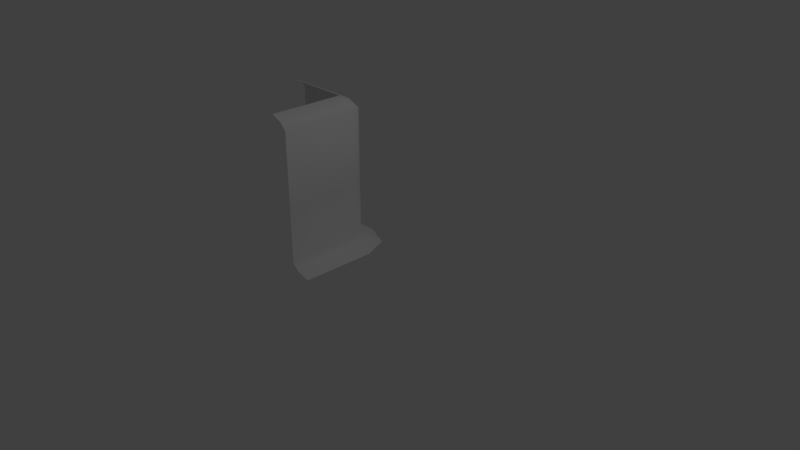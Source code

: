 # Source: Cliff_Face_Dirt_Corner_High_03.blend  (saved by Blender 2.79.0; exported with 4.5.12 LTS)
import bpy
from mathutils import Matrix  # noqa: F401  (used for matrix-valued properties, if any)

bpy.ops.wm.read_factory_settings(use_empty=True)
scene = bpy.context.scene
scene.name = 'Scene'

# ---- collections
col_collection_1 = bpy.data.collections.new('Collection 1'); scene.collection.children.link(col_collection_1)

# ---- materials (node trees are filled in below, after node groups)
mat_grassland_tileatlas_01 = bpy.data.materials.new('Grassland_Tileatlas_01')
mat_grassland_tileatlas_01.alpha_threshold = 0.0
mat_grassland_tileatlas_01.use_transparent_shadow = False
mat_grassland_tileatlas_01.roughness = 0.5
mat_grassland_tileatlas_01.line_color = (0.0, 0.0, 0.0, 1.0)

# ---- material node trees

# ---- world
world_world = bpy.data.worlds.new('World'); scene.world = world_world
world_world.color = (0.05088, 0.05088, 0.05088)
world_world.use_sun_shadow = False
world_world.sun_shadow_jitter_overblur = 0.0
world_world.cycles.sampling_method = 'MANUAL'

# ---- cameras
cam_camera = bpy.data.cameras.new('Camera')
cam_camera.clip_end = 100.0
cam_camera.lens = 35.0
cam_camera.sensor_width = 32.0
cam_camera.sensor_height = 18.0
cam_camera.ortho_scale = 7.314
cam_camera.dof.focus_distance = 0.0
cam_camera.dof.aperture_fstop = 128.0

# ---- lights
light_lamp = bpy.data.lights.new('Lamp', 'POINT')
light_lamp.transmission_factor = 0.0
light_lamp.cutoff_distance = 30.0
light_lamp.energy = 100.0
light_lamp.shadow_buffer_clip_start = 1.001
light_lamp.shadow_soft_size = 0.1
light_lamp.shadow_maximum_resolution = 0.006
light_lamp.use_absolute_resolution = True

# ---- meshes
me_cube = bpy.data.meshes.new('Cube')
me_cube.from_pydata([(0.0, 0.0, 0.0), (-0.2715, 0.0, 0.1318), (-1.5, 0.1386, 1.94), (-0.2715, -1.0, 0.8512), (-0.1738, -1.0, 0.04975), (-0.1692, 0.0, 0.04975), (-0.2715, -1.0, 0.1318), (-0.5, 0.2285, 1.851), (0.0, -1.0, 0.0), (-0.1464, 0.3536, -0.0001117), (-0.5, 0.1386, 1.94), (-1.5, 0.2285, 1.851), (-0.5, -1.0, 2.0), (-0.2664, 0.2339, 0.04964), (-0.5, 0.0, 2.0), (-0.3384, 0.1616, 1.851), (-0.4023, 0.09797, 1.94), (-0.3614, 0.0, 1.94), (-0.3614, -1.0, 1.94), (-0.3387, 0.1616, 0.1317), (-0.3387, 0.1616, 0.8511), (-0.2715, 0.0, 1.851), (-0.1467, 0.3536, -0.0001117), (-1.5, 0.5, 2.98e-08), (-0.2715, -1.0, 1.851), (-1.5, 0.2285, 0.8512), (-1.5, 0.2285, 0.1318), (-0.5, 0.2285, 0.8512), (-0.5, 0.3262, 0.04975), (-1.5, 0.3308, 0.04975), (-0.5, 0.2285, 0.1318), (-0.2715, 0.0, 0.8512), (-0.5, 0.5, 2.98e-08), (-1.5, 0.0, 2.0)], [], [(4, 5, 1, 6), (6, 1, 31, 3), (8, 0, 5, 4), (15, 7, 10, 16), (14, 16, 10), (21, 15, 16, 17), (14, 17, 16), (10, 2, 33, 14), (7, 11, 2, 10), (18, 17, 14, 12), (24, 21, 17, 18), (28, 29, 26, 30), (30, 26, 25, 27), (32, 23, 29, 28), (7, 15, 20, 27), (15, 21, 31, 20), (1, 19, 20, 31), (5, 13, 19, 1), (0, 9, 13, 5), (27, 25, 11, 7), (3, 31, 21, 24), (19, 30, 27, 20), (13, 28, 30, 19), (22, 32, 28, 13)])
me_cube.polygons.foreach_set('use_smooth', [True] * 24)
_uv = me_cube.uv_layers.new(name='UVMap')
_uv.uv.foreach_set('vector', [0.7501, 0.8282, 0.8749, 0.8282, 0.8749, 0.8437, 0.7501, 0.8437, 0.7501, 0.8751, 0.8749, 0.8751, 0.8749, 0.9999, 0.7501, 0.9999, 0.8749, 0.8126, 0.7501, 0.8126, 0.7501, 0.828, 0.8749, 0.828, 0.7773, 0.8828, 0.7578, 0.8828, 0.7578, 0.8984, 0.7773, 0.8984, 0.7656, 0.875, 0.7539, 0.8595, 0.7734, 0.8594, 0.7578, 0.8516, 0.7812, 0.8516, 0.7734, 0.8672, 0.7578, 0.8672, 0.7578, 0.875, 0.7501, 0.8595, 0.7617, 0.8595, 0.7501, 0.8595, 0.8749, 0.8595, 0.8749, 0.8749, 0.7501, 0.8749, 0.8749, 0.8438, 0.7501, 0.8438, 0.7501, 0.8593, 0.8749, 0.8593, 0.7501, 0.8595, 0.8749, 0.8595, 0.8749, 0.8749, 0.7501, 0.8749, 0.8749, 0.8438, 0.7501, 0.8438, 0.7501, 0.8593, 0.8749, 0.8593, 0.7501, 0.8282, 0.8749, 0.8282, 0.8749, 0.8437, 0.7501, 0.8437, 0.7501, 0.8751, 0.8749, 0.8751, 0.8749, 0.9999, 0.7501, 0.9999, 0.8749, 0.8126, 0.7501, 0.8126, 0.7501, 0.828, 0.8749, 0.828, 0.9374, 0.9999, 0.9063, 0.9999, 0.9063, 0.8751, 0.9374, 0.8751, 0.9062, 0.9999, 0.8751, 0.9999, 0.8751, 0.8751, 0.9062, 0.8751, 0.8751, 0.8751, 0.9062, 0.8751, 0.9062, 0.9999, 0.8751, 0.9999, 0.7539, 0.8242, 0.7852, 0.8242, 0.7812, 0.8398, 0.7578, 0.8398, 0.75, 0.8125, 0.7852, 0.8125, 0.7812, 0.8281, 0.7539, 0.8281, 0.7501, 0.8751, 0.8749, 0.8751, 0.8749, 0.9999, 0.7501, 0.9999, 0.7501, 0.8751, 0.8749, 0.8751, 0.8749, 0.9999, 0.7501, 0.9999, 0.9063, 0.8751, 0.9374, 0.8751, 0.9374, 0.9999, 0.9063, 0.9999, 0.75, 0.8282, 0.7812, 0.8282, 0.7773, 0.8437, 0.754, 0.8437, 0.754, 0.8126, 0.7852, 0.8125, 0.7812, 0.8281, 0.7578, 0.8281])
me_cube.materials.append(mat_grassland_tileatlas_01)
me_cube.use_remesh_preserve_volume = False
me_cube.use_remesh_preserve_attributes = False
me_cube.use_mirror_vertex_groups = False
me_cube.update()

# ---- objects
ob_cube = bpy.data.objects.new('Cube', me_cube)
ob_lamp = bpy.data.objects.new('Lamp', light_lamp)
ob_camera = bpy.data.objects.new('Camera', cam_camera)

# ---- transforms, parenting, visibility, modifiers, constraints
ob_cube.location = (0.0, 0.0, 0.0)
ob_cube.lock_rotations_4d = False
ob_cube.empty_display_type = 'ARROWS'
ob_cube.lineart.crease_threshold = 0.0
ob_lamp.location = (4.076, 1.005, 5.904)
ob_lamp.rotation_euler = (0.6503, 0.05522, 1.866)
ob_lamp.lock_rotations_4d = False
ob_lamp.empty_display_type = 'ARROWS'
ob_lamp.color = (0.0, 0.0, 0.0, 0.0)
ob_lamp.lineart.crease_threshold = 0.0
ob_camera.location = (7.481, -6.508, 5.344)
ob_camera.rotation_euler = (1.109, 0.0, 0.8149)
ob_camera.lock_rotations_4d = False
ob_camera.empty_display_type = 'ARROWS'
ob_camera.color = (0.0, 0.0, 0.0, 0.0)
ob_camera.display_type = 'WIRE'
ob_camera.lineart.crease_threshold = 0.0

# ---- collection membership
col_collection_1.objects.link(ob_cube)
col_collection_1.objects.link(ob_lamp)
col_collection_1.objects.link(ob_camera)

# ---- scene / render settings (as saved in the file)
scene.camera = ob_camera
scene.frame_start = 1; scene.frame_end = 250; scene.frame_set(1)
scene.render.engine = 'BLENDER_EEVEE_NEXT'
scene.render.resolution_percentage = 50
scene.render.dither_intensity = 0.0
scene.cycles.use_denoising = False
scene.cycles.samples = 128
scene.cycles.sampling_pattern = 'TABULATED_SOBOL'
scene.cycles.use_adaptive_sampling = False
scene.cycles.use_light_tree = False
scene.cycles.blur_glossy = 0.0
scene.cycles.sample_clamp_indirect = 0.0
scene.view_settings.view_transform = 'Standard'
bpy.context.view_layer.update()
